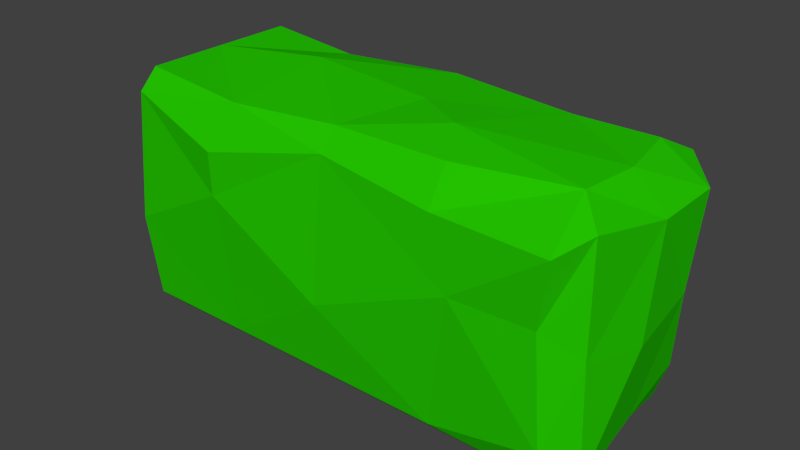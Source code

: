 # Source: Hedge.blend  (saved by Blender 2.75.0; exported with 4.5.12 LTS)
import bpy
from mathutils import Matrix  # noqa: F401  (used for matrix-valued properties, if any)

bpy.ops.wm.read_factory_settings(use_empty=True)
scene = bpy.context.scene
scene.name = 'Scene'

# ---- collections
col_collection_1 = bpy.data.collections.new('Collection 1'); scene.collection.children.link(col_collection_1)

# ---- materials (node trees are filled in below, after node groups)
mat_m_hedge = bpy.data.materials.new('M_Hedge')
mat_m_hedge.alpha_threshold = 0.0
mat_m_hedge.use_transparent_shadow = False
mat_m_hedge.diffuse_color = (0.01746, 0.5596, 0.0, 1.0)
mat_m_hedge.roughness = 0.5
mat_m_hedge.line_color = (0.0, 0.0, 0.0, 1.0)

# ---- material node trees

# ---- world
world_world = bpy.data.worlds.new('World'); scene.world = world_world
world_world.color = (0.05088, 0.05088, 0.05088)
world_world.use_sun_shadow = False
world_world.sun_shadow_jitter_overblur = 0.0
world_world.cycles.sampling_method = 'MANUAL'
world_world.cycles.sample_map_resolution = 256

# ---- meshes
me_cube = bpy.data.meshes.new('Cube')
me_cube.from_pydata([(0.0, -0.5809, 1.465), (0.0, -0.4599, 1.586), (0.03366, 0.6544, 1.461), (0.0, 0.5583, 1.586), (0.4062, 0.4683, 1.118), (0.0, 0.6793, 0.1286), (0.0, 0.5583, 0.007581), (0.0, -0.5809, 0.1286), (0.0, -0.4599, 0.007581), (-0.4062, 0.4683, 1.118), (1.558, -0.4457, 0.08076), (1.386, -0.5768, 0.2581), (1.42, -0.4599, 0.007581), (1.541, -0.4599, 1.465), (1.38, -0.3127, 1.588), (1.417, -0.6351, 1.373), (1.503, 0.5526, 0.2538), (1.42, 0.5583, 0.007581), (1.42, 0.6793, 0.1286), (1.627, 0.4703, 1.386), (1.42, 0.6793, 1.465), (1.346, 0.4468, 1.587), (-1.42, -0.4599, 1.586), (-1.597, -0.3711, 1.316), (-1.42, -0.5809, 1.465), (-1.593, 0.5026, 1.463), (-1.42, 0.5583, 1.586), (-1.323, 0.729, 1.425), (-1.42, 0.6793, 0.1286), (-1.42, 0.5583, 0.007581), (-1.541, 0.5583, 0.1286), (-1.42, -0.5809, 0.1286), (-1.541, -0.4599, 0.1286), (-1.42, -0.4599, 0.007581), (0.7101, -0.4599, 1.586), (0.7101, 0.5583, 0.007581), (0.7101, -0.5809, 0.1286), (0.8026, 0.7008, 1.349), (0.7101, -0.4599, 0.007581), (0.7101, 0.6793, 0.1286), (0.8335, 0.4634, 1.575), (0.7244, -0.6157, 1.382), (-0.7101, -0.4599, 0.007581), (-0.7101, 0.6793, 0.1286), (-0.752, 0.481, 1.56), (-0.7556, -0.6783, 1.299), (-0.7101, -0.5809, 0.1286), (-0.7101, 0.5583, 0.007581), (-0.8635, 0.7463, 1.249), (-0.6843, -0.5193, 1.555), (-1.564, -0.4167, 0.6145), (-1.458, -0.6262, 0.6616), (-1.432, 0.6537, 0.8483), (-1.555, 0.5735, 0.6512), (1.579, 0.44, 0.783), (1.42, 0.6793, 0.7967), (1.34, -0.5847, 0.9531), (1.541, -0.4599, 0.7967), (0.0, 0.6793, 0.53), (-0.02674, -0.6466, 0.5929), (0.8544, -0.6372, 0.9777), (0.9227, 0.7037, 0.4333), (-1.162, 0.5509, 0.5852), (-0.761, -0.6646, 1.028), (1.42, 0.0492, 1.586), (1.617, 0.05379, 1.373), (1.42, 0.0492, 0.007581), (1.515, 0.1063, 0.1623), (-1.42, 0.0492, 0.007581), (-1.541, 0.0492, 0.1286), (-1.541, 0.0492, 1.465), (-1.42, 0.0492, 1.586), (0.0, 0.0492, 0.007581), (0.175, 0.05117, 1.624), (0.5323, -0.1639, 1.642), (0.7101, 0.0492, 0.007581), (-0.7101, 0.0492, 0.007581), (-0.6867, 0.1564, 1.64), (1.624, -0.07504, 0.7313), (-1.599, 0.2646, 0.4263)], [], [(63, 51, 31, 46), (34, 1, 0, 41), (77, 44, 26, 71), (61, 55, 18, 39), (79, 69, 32, 50), (75, 35, 17, 66), (10, 11, 12), (13, 14, 15), (16, 17, 18), (19, 20, 21), (22, 23, 24), (25, 26, 27), (28, 29, 30), (31, 32, 33), (64, 14, 13, 65), (66, 17, 16, 67), (38, 12, 11, 36), (47, 29, 28, 43), (68, 33, 32, 69), (70, 23, 22, 71), (50, 32, 31, 51), (40, 21, 20, 37), (52, 28, 30, 53), (49, 22, 24, 45), (54, 16, 18, 55), (56, 11, 10, 57), (78, 57, 10, 67), (44, 3, 2, 48), (35, 6, 5, 39), (42, 8, 7, 46), (76, 47, 6, 72), (62, 58, 5, 43), (74, 40, 3, 73), (60, 59, 7, 36), (56, 60, 36, 11), (64, 21, 40, 74), (17, 35, 39, 18), (3, 40, 37, 2), (8, 38, 36, 7), (72, 6, 35, 75), (58, 61, 39, 5), (14, 34, 41, 15), (52, 62, 43, 28), (68, 29, 47, 76), (33, 42, 46, 31), (26, 44, 48, 27), (1, 49, 45, 0), (6, 47, 43, 5), (73, 3, 44, 77), (59, 63, 46, 7), (0, 45, 63, 59), (27, 48, 62, 52), (2, 37, 61, 58), (15, 41, 60, 56), (41, 0, 59, 60), (48, 2, 58, 62), (65, 13, 57, 78), (15, 56, 57, 13), (19, 54, 55, 20), (27, 52, 53, 25), (23, 50, 51, 24), (70, 79, 50, 23), (37, 20, 55, 61), (45, 24, 51, 63), (25, 53, 79, 70), (19, 65, 78, 54), (1, 73, 77, 49), (33, 68, 76, 42), (8, 72, 75, 38), (14, 64, 74, 34), (34, 74, 73, 1), (42, 76, 72, 8), (54, 78, 67, 16), (25, 70, 71, 26), (29, 68, 69, 30), (12, 66, 67, 10), (21, 64, 65, 19), (38, 75, 66, 12), (53, 30, 69, 79), (49, 77, 71, 22)])
_uv = me_cube.uv_layers.new(name='UVMap')
_uv.uv.foreach_set('vector', [0.4744, 0.1366, 0.5574, 0.0, 0.6777, 0.007305, 0.6777, 0.1464, 0.3552, 0.4269, 0.3552, 0.2878, 0.3791, 0.2867, 0.3966, 0.4283, 0.8527, 0.1145, 0.7784, 0.1062, 0.7683, 0.0, 0.8815, 0.01273, 0.2591, 0.09781, 0.1774, 0.000222, 0.3278, 0.000231, 0.3278, 0.1395, 0.7998, 0.9762, 0.8494, 0.9276, 0.9639, 0.9296, 0.9526, 1.0, 0.8567, 0.5988, 0.7422, 0.5969, 0.7444, 0.4984, 0.8589, 0.5004, 0.692, 0.5918, 0.6489, 0.5573, 0.708, 0.5646, 0.963, 0.4886, 0.936, 0.4455, 1.0, 0.4855, 0.03545, 0.7947, 0.03207, 0.8446, 0.004763, 0.8224, 0.7528, 0.488, 0.7109, 0.4418, 0.7675, 0.4214, 0.581, 0.8317, 0.5595, 0.7694, 0.6098, 0.8121, 0.02771, 0.5906, 0.0, 0.5569, 0.03594, 0.5382, 0.708, 0.9085, 0.7356, 0.8922, 0.7348, 0.9257, 0.9915, 0.9133, 0.9639, 0.9296, 0.9647, 0.896, 0.8551, 0.4428, 0.936, 0.4455, 0.963, 0.4886, 0.845, 0.4984, 0.1451, 0.8511, 0.03207, 0.8446, 0.03545, 0.7947, 0.1354, 0.8149, 0.708, 0.4255, 0.708, 0.5646, 0.6489, 0.5573, 0.6777, 0.4247, 0.3552, 0.4177, 0.3552, 0.5569, 0.3278, 0.5571, 0.3278, 0.4179, 0.8501, 0.8941, 0.9647, 0.896, 0.9639, 0.9296, 0.8494, 0.9276, 0.4659, 0.8023, 0.5595, 0.7694, 0.581, 0.8317, 0.4681, 0.8355, 0.5823, 0.6645, 0.6006, 0.5918, 0.6317, 0.6054, 0.6317, 0.683, 0.7681, 0.3449, 0.7675, 0.4214, 0.7109, 0.4418, 0.708, 0.3619, 0.1658, 0.5594, 0.3278, 0.5571, 0.328, 0.5806, 0.2103, 0.5833, 0.3604, 0.1532, 0.3552, 0.009506, 0.3791, 0.008487, 0.4136, 0.1378, 0.06136, 0.6985, 0.03545, 0.7947, 0.004763, 0.8224, 0.002382, 0.7083, 0.4933, 0.5488, 0.6489, 0.5573, 0.692, 0.5918, 0.5316, 0.589, 0.1775, 0.7097, 0.2598, 0.7114, 0.2598, 0.8319, 0.1354, 0.8149, 0.005846, 0.4257, 2.683e-08, 0.2784, 0.02795, 0.272, 0.0756, 0.4481, 0.3552, 0.1392, 0.3552, 0.2784, 0.3278, 0.2787, 0.3278, 0.1395, 0.708, 0.1472, 0.708, 0.2864, 0.6777, 0.2856, 0.6777, 0.1464, 0.8523, 0.7957, 0.7378, 0.7937, 0.74, 0.6953, 0.8545, 0.6972, 0.2252, 0.5062, 0.2374, 0.2787, 0.3278, 0.2787, 0.3278, 0.4179, 0.9127, 0.3068, 0.7681, 0.3449, 0.7551, 0.215, 0.8676, 0.2495, 0.4864, 0.4533, 0.5722, 0.2802, 0.6777, 0.2856, 0.6777, 0.4247, 0.4933, 0.5488, 0.4864, 0.4533, 0.6777, 0.4247, 0.6489, 0.5573, 0.8551, 0.4428, 0.7675, 0.4214, 0.7681, 0.3449, 0.9127, 0.3068, 0.3552, 0.0, 0.3552, 0.1392, 0.3278, 0.1395, 0.3278, 0.000231, 2.683e-08, 0.2784, 0.002463, 0.1148, 0.05311, 0.1213, 0.02795, 0.272, 0.708, 0.2864, 0.708, 0.4255, 0.6777, 0.4247, 0.6777, 0.2856, 0.8545, 0.6972, 0.74, 0.6953, 0.7422, 0.5969, 0.8567, 0.5988, 0.2374, 0.2787, 0.2591, 0.09781, 0.3278, 0.1395, 0.3278, 0.2787, 0.3585, 0.5593, 0.3552, 0.4269, 0.3966, 0.4283, 0.3982, 0.564, 0.1658, 0.5594, 0.2252, 0.5062, 0.3278, 0.4179, 0.3278, 0.5571, 0.8501, 0.8941, 0.7356, 0.8922, 0.7378, 0.7937, 0.8523, 0.7957, 0.708, 0.00811, 0.708, 0.1472, 0.6777, 0.1464, 0.6777, 0.007305, 0.0, 0.5569, 0.005846, 0.4257, 0.0756, 0.4481, 0.03594, 0.5382, 0.3552, 0.2878, 0.3604, 0.1532, 0.4136, 0.1378, 0.3791, 0.2867, 0.3552, 0.2784, 0.3552, 0.4177, 0.3278, 0.4179, 0.3278, 0.2787, 0.8676, 0.2495, 0.7551, 0.215, 0.7784, 0.1062, 0.8527, 0.1145, 0.5722, 0.2802, 0.4744, 0.1366, 0.6777, 0.1464, 0.6777, 0.2856, 0.3791, 0.2867, 0.4136, 0.1378, 0.4744, 0.1366, 0.5722, 0.2802, 0.03594, 0.5382, 0.0756, 0.4481, 0.2252, 0.5062, 0.1658, 0.5594, 0.02795, 0.272, 0.05311, 0.1213, 0.2591, 0.09781, 0.2374, 0.2787, 0.3982, 0.564, 0.3966, 0.4283, 0.4864, 0.4533, 0.4933, 0.5488, 0.3966, 0.4283, 0.3791, 0.2867, 0.5722, 0.2802, 0.4864, 0.4533, 0.0756, 0.4481, 0.02795, 0.272, 0.2374, 0.2787, 0.2252, 0.5062, 0.1464, 0.5992, 0.2574, 0.5973, 0.2598, 0.7114, 0.1775, 0.7097, 0.3982, 0.564, 0.4933, 0.5488, 0.5316, 0.589, 0.3822, 0.5896, 0.05422, 0.5906, 0.06136, 0.6985, 0.002382, 0.7083, 0.0, 0.5942, 0.03594, 0.5382, 0.1658, 0.5594, 0.2103, 0.5833, 0.02771, 0.5906, 0.5595, 0.7694, 0.5823, 0.6645, 0.6317, 0.683, 0.6098, 0.8121, 0.4659, 0.8023, 0.4331, 0.6362, 0.5823, 0.6645, 0.5595, 0.7694, 0.05311, 0.1213, 0.02704, 0.000213, 0.1774, 0.000222, 0.2591, 0.09781, 0.4136, 0.1378, 0.3791, 0.008487, 0.5574, 0.0, 0.4744, 0.1366, 0.3635, 0.7991, 0.3624, 0.6787, 0.4331, 0.6362, 0.4659, 0.8023, 0.05422, 0.5906, 0.1464, 0.5992, 0.1775, 0.7097, 0.06136, 0.6985, 0.9815, 0.2405, 0.8676, 0.2495, 0.8527, 0.1145, 1.0, 0.1421, 0.9647, 0.896, 0.8501, 0.8941, 0.8523, 0.7957, 0.9669, 0.7976, 0.9691, 0.6992, 0.8545, 0.6972, 0.8567, 0.5988, 0.9713, 0.6008, 0.936, 0.4455, 0.8551, 0.4428, 0.9127, 0.3068, 0.9749, 0.348, 0.9749, 0.348, 0.9127, 0.3068, 0.8676, 0.2495, 0.9815, 0.2405, 0.9669, 0.7976, 0.8523, 0.7957, 0.8545, 0.6972, 0.9691, 0.6992, 0.06136, 0.6985, 0.1775, 0.7097, 0.1354, 0.8149, 0.03545, 0.7947, 0.3635, 0.7991, 0.4659, 0.8023, 0.4681, 0.8355, 0.3552, 0.8393, 0.7356, 0.8922, 0.8501, 0.8941, 0.8494, 0.9276, 0.7348, 0.9257, 0.2582, 0.8577, 0.1451, 0.8511, 0.1354, 0.8149, 0.2598, 0.8319, 0.7675, 0.4214, 0.8551, 0.4428, 0.845, 0.4984, 0.7528, 0.488, 0.9713, 0.6008, 0.8567, 0.5988, 0.8589, 0.5004, 0.9735, 0.5023, 0.7297, 1.0, 0.7348, 0.9257, 0.8494, 0.9276, 0.7998, 0.9762, 1.0, 0.1421, 0.8527, 0.1145, 0.8815, 0.01273, 0.9947, 0.02546])
me_cube.materials.append(mat_m_hedge)
me_cube.use_remesh_preserve_volume = False
me_cube.use_remesh_preserve_attributes = False
me_cube.use_mirror_vertex_groups = False
me_cube.update()

# ---- objects
ob_container = bpy.data.objects.new('Container', me_cube)

# ---- transforms, parenting, visibility, modifiers, constraints
ob_container.location = (0.0, 0.0, 0.0)
ob_container.lock_rotations_4d = False
ob_container.empty_display_type = 'ARROWS'
ob_container.lineart.crease_threshold = 0.0
_m = ob_container.modifiers.new('Triangulate', 'TRIANGULATE')

# ---- collection membership
col_collection_1.objects.link(ob_container)

# ---- scene / render settings (as saved in the file)
scene.frame_start = 1; scene.frame_end = 250; scene.frame_set(52)
scene.render.engine = 'BLENDER_EEVEE_NEXT'
scene.render.resolution_percentage = 50
scene.render.dither_intensity = 0.0
scene.cycles.use_denoising = False
scene.cycles.samples = 10
scene.cycles.sampling_pattern = 'TABULATED_SOBOL'
scene.cycles.light_sampling_threshold = 0.0
scene.cycles.use_adaptive_sampling = False
scene.cycles.use_light_tree = False
scene.cycles.blur_glossy = 0.0
scene.cycles.pixel_filter_type = 'GAUSSIAN'
scene.cycles.sample_clamp_indirect = 0.0
scene.view_settings.view_transform = 'Standard'
bpy.context.view_layer.update()

# ---- added for rendering (the .blend has no active camera and no usable light): camera, sun
cam_auto = bpy.data.cameras.new('AutoCamera')
cam_auto.lens = 50.0
cam_auto.sensor_width = 36.0
cam_auto.clip_end = 1000.0
ob_auto_camera = bpy.data.objects.new('AutoCamera', cam_auto)
scene.collection.objects.link(ob_auto_camera)
ob_auto_camera.location = (3.61036, -4.28182, 3.7022)
ob_auto_camera.rotation_euler = (1.09748, -7.21219e-08, 0.694738)
scene.camera = ob_auto_camera
light_auto_sun = bpy.data.lights.new('AutoSun', 'SUN')
light_auto_sun.energy = 3.0
light_auto_sun.angle = 0.0523599
ob_auto_sun = bpy.data.objects.new('AutoSun', light_auto_sun)
scene.collection.objects.link(ob_auto_sun)
ob_auto_sun.rotation_euler = (0.872665, 0.174533, 0.523599)
bpy.context.view_layer.update()
